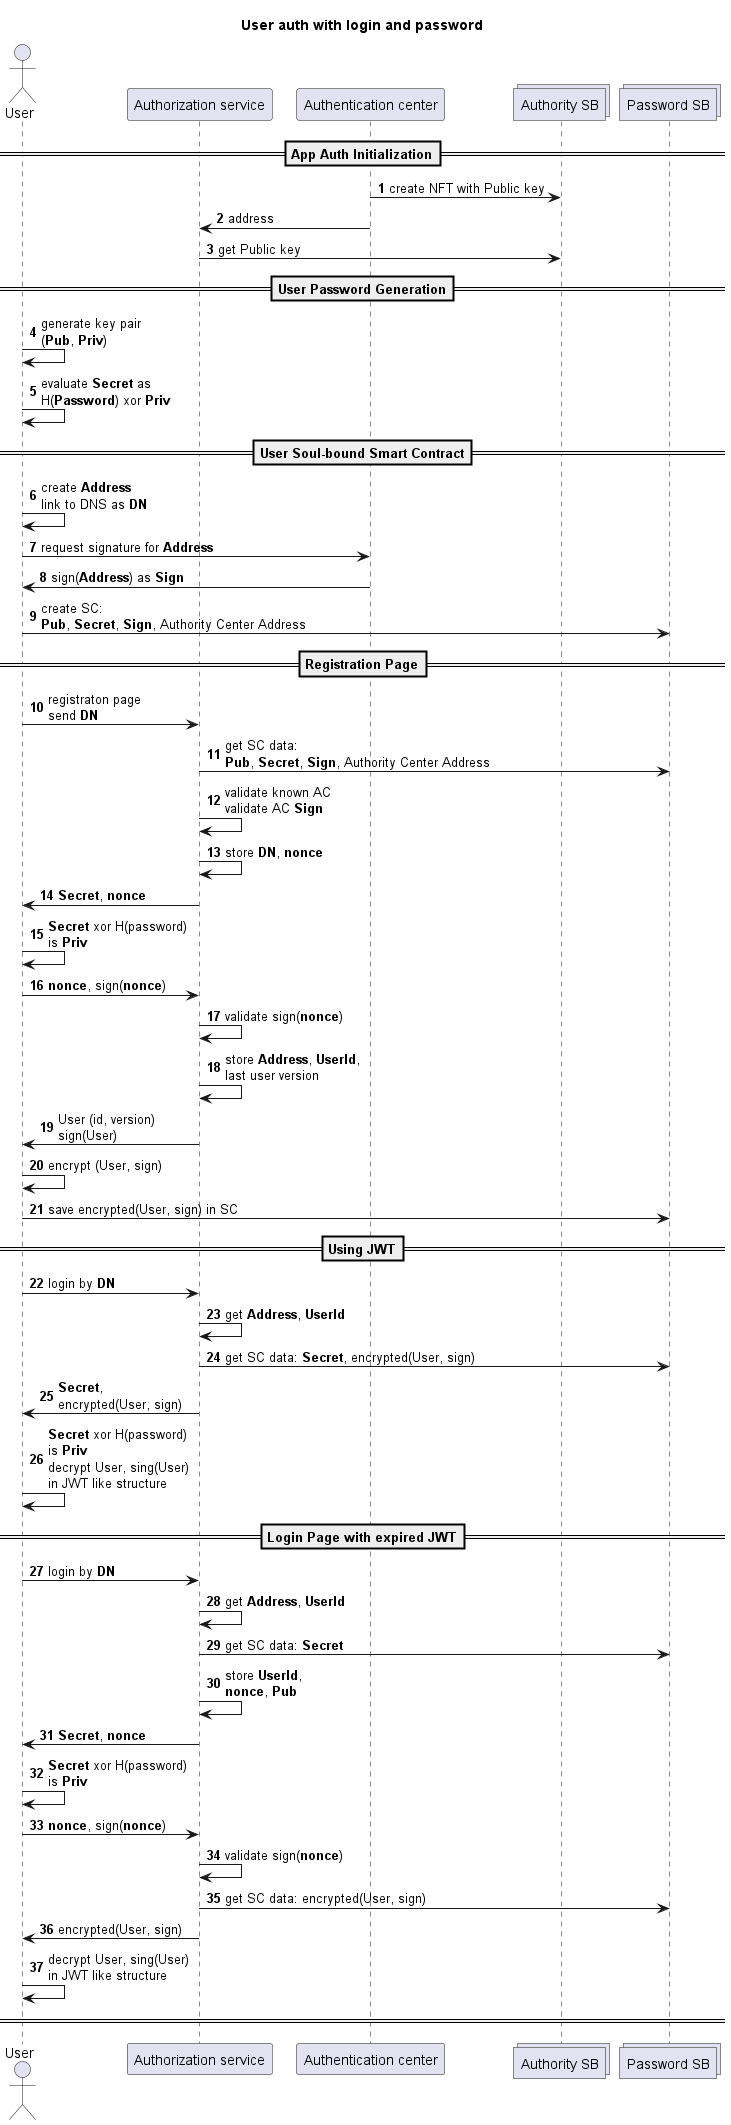

The diagram above was rendered by PlantUML. Its source (embedded in the PNG):
@startuml
'https://plantuml.com/sequence-diagram

title User auth with login and password

autonumber

actor User
participant App as "Authorization service"
participant Auth as "Authentication center"
collections AC as "Authority SB"
collections Pwd as "Password SB"

==App Auth Initialization==

Auth -> AC : create NFT with Public key
Auth -> App : address
App -> AC : get Public key

==User Password Generation==

User -> User : generate key pair\n(<b>Pub</b>, <b>Priv</b>)

User -> User : evaluate <b>Secret</b> as\nH(<b>Password</b>) xor <b>Priv</b>

==User Soul-bound Smart Contract==

User -> User : create <b>Address</b> \nlink to DNS as <b>DN</b>

User -> Auth : request signature for <b>Address</b>

Auth -> User : sign(<b>Address</b>) as <b>Sign</b>

User -> Pwd : create SC: \n<b>Pub</b>, <b>Secret</b>, <b>Sign</b>, Authority Center Address

==Registration Page==

User -> App : registraton page \nsend <b>DN</b>

App -> Pwd : get SC data: \n<b>Pub</b>, <b>Secret</b>, <b>Sign</b>, Authority Center Address
App -> App : validate known AC \nvalidate AC <b>Sign</b>
App -> App : store <b>DN</b>, <b>nonce</b>
App -> User : <b>Secret</b>, <b>nonce</b>

User -> User : <b>Secret</b> xor H(password) \nis <b>Priv</b>
User -> App : <b>nonce</b>, sign(<b>nonce</b>)

App -> App : validate sign(<b>nonce</b>)
App -> App : store <b>Address</b>, <b>UserId</b>, \nlast user version
App -> User : User (id, version) \nsign(User)

User -> User : encrypt (User, sign)
User -> Pwd : save encrypted(User, sign) in SC

==Using JWT==

User -> App : login by <b>DN</b>

App -> App : get <b>Address</b>, <b>UserId</b>
App -> Pwd : get SC data: <b>Secret</b>, encrypted(User, sign)

App -> User : <b>Secret</b>, \nencrypted(User, sign)
User -> User : <b>Secret</b> xor H(password) \nis <b>Priv</b>\ndecrypt User, sing(User) \nin JWT like structure

==Login Page with expired JWT==

User -> App : login by <b>DN</b>

App -> App : get <b>Address</b>, <b>UserId</b>
App -> Pwd : get SC data: <b>Secret</b>
App -> App : store <b>UserId</b>, \n<b>nonce</b>, <b>Pub</b>

App -> User : <b>Secret</b>, <b>nonce</b>
User -> User : <b>Secret</b> xor H(password) \nis <b>Priv</b>
User -> App : <b>nonce</b>, sign(<b>nonce</b>)

App -> App : validate sign(<b>nonce</b>)

App -> Pwd : get SC data: encrypted(User, sign)

App -> User : encrypted(User, sign)

User -> User : decrypt User, sing(User) \nin JWT like structure

====

@enduml